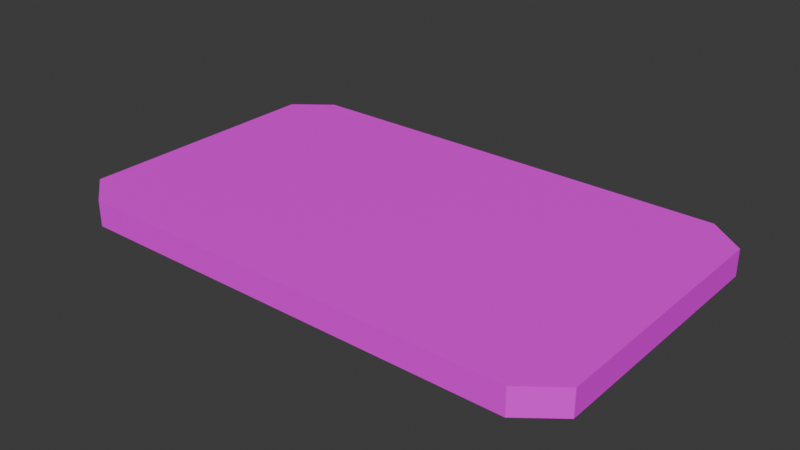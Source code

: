 # Source: GoldBar02.blend  (saved by Blender 4.2.66; exported with 4.5.12 LTS)
import bpy
from mathutils import Matrix  # noqa: F401  (used for matrix-valued properties, if any)

bpy.ops.wm.read_factory_settings(use_empty=True)
scene = bpy.context.scene
scene.name = 'Scene'

# ---- collections
col_collection = bpy.data.collections.new('Collection'); scene.collection.children.link(col_collection)

# ---- images (referenced by path relative to the original .blend; pixels are not part of the script)
import os
ASSET_DIR = os.environ.get("B2B_ASSET_DIR", "")  # directory of the original .blend (textures are referenced by path, not embedded)
HERE = os.path.dirname(os.path.abspath(__file__))  # packed textures are extracted next to this script under _unpacked/

def load_image(name, relpath, width, height, colorspace="sRGB"):
    """Load a texture the original file referenced (path relative to the .blend, or extracted next to this script)."""
    p = next((c for c in (os.path.join(HERE, relpath), os.path.join(ASSET_DIR, relpath)) if relpath and os.path.exists(c)), "")
    if p:
        img = bpy.data.images.load(p, check_existing=True)
        img.name = name
    else:  # same state as the original file: an image datablock whose file is absent (Cycles renders it pink)
        img = bpy.data.images.new(name, width, height)
        img.source = "FILE"
        img.filepath = "//" + (relpath or name)
    img.colorspace_settings.name = colorspace
    return img
img_goldbar02_a_png = load_image('GoldBar02_a.png', 'GoldBar02_a.png', 1024, 1024, 'sRGB')

# ---- materials (node trees are filled in below, after node groups)
mat_material = bpy.data.materials.new('Material')
mat_material.alpha_threshold = 0.0
mat_material.use_transparent_shadow = False
mat_material.roughness = 0.5
mat_material.line_color = (0.0, 0.0, 0.0, 1.0)

# ---- material node trees
mat_material.use_nodes = True; mat_material.node_tree.nodes.clear()
_N = mat_material.node_tree.nodes; _L = mat_material.node_tree.links
n0 = _N.new('ShaderNodeOutputMaterial'); n0.name = 'Material Output'; n0.location = (300, 300)
n1 = _N.new('ShaderNodeBsdfPrincipled'); n1.name = 'Principled BSDF'; n1.location = (10, 300)
n1.inputs[3].default_value = 1.45
n1.inputs[13].default_value = 0.25
n2 = _N.new('ShaderNodeTexImage'); n2.name = 'Image Texture'; n2.location = (-280, 280)
n2.image = img_goldbar02_a_png
n2.interpolation = 'Closest'
_L.new(n1.outputs[0], n0.inputs[0])
_L.new(n2.outputs[0], n1.inputs[0])
n0.is_active_output = True

# ---- world
world_world = bpy.data.worlds.new('World'); scene.world = world_world
world_world.use_nodes = True; world_world.node_tree.nodes.clear()
_N = world_world.node_tree.nodes; _L = world_world.node_tree.links
n0 = _N.new('ShaderNodeOutputWorld'); n0.name = 'World Output'; n0.location = (300, 300)
n1 = _N.new('ShaderNodeBackground'); n1.name = 'Background'; n1.location = (10, 300)
n1.inputs[0].default_value = (0.05088, 0.05088, 0.05088, 1.0)
_L.new(n1.outputs[0], n0.inputs[0])
n0.is_active_output = True
world_world.color = (0.05088, 0.05088, 0.05088)
world_world.use_sun_shadow = False
world_world.sun_shadow_jitter_overblur = 0.0

# ---- meshes
me_cube = bpy.data.meshes.new('Cube')
me_cube.from_pydata([(1.0, 0.489, 0.1), (1.0, 0.489, -1.118e-08), (1.0, -0.489, 0.1), (1.0, -0.489, -1.118e-08), (-1.0, 0.489, 0.1), (-1.0, 0.489, -1.118e-08), (-1.0, -0.489, 0.1), (-1.0, -0.489, -1.118e-08), (0.8583, 0.6, -1.118e-08), (-0.8583, 0.6, -1.118e-08), (0.8583, -0.6, 0.1), (-0.8583, -0.6, 0.1), (-0.8583, -0.6, -1.118e-08), (0.8583, -0.6, -1.118e-08), (-0.8583, 0.6, 0.1), (0.8583, 0.6, 0.1)], [], [(14, 4, 6, 11), (12, 11, 6, 7), (7, 6, 4, 5), (8, 1, 3, 13), (1, 0, 2, 3), (8, 15, 0, 1), (5, 4, 14, 9), (9, 14, 15, 8), (5, 9, 12, 7), (9, 8, 13, 12), (3, 2, 10, 13), (13, 10, 11, 12), (0, 15, 10, 2), (15, 14, 11, 10)])
_uv = me_cube.uv_layers.new(name='UVMap')
_uv.uv.foreach_set('vector', [0.07031, 1.0, 0.0, 0.9375, 0.0, 0.4531, 0.07031, 0.3984, 0.03906, 0.4062, 0.03906, 0.3516, 0.1641, 0.3516, 0.1641, 0.4062, 0.1641, 0.4062, 0.1641, 0.3516, 0.8438, 0.3516, 0.8438, 0.4062, 0.9297, 0.3984, 1.0, 0.4531, 1.0, 0.9375, 0.9297, 1.0, 0.1641, 0.4062, 0.1641, 0.3516, 0.8438, 0.3516, 0.8438, 0.4062, 0.03906, 0.4062, 0.03906, 0.3516, 0.1641, 0.3516, 0.1641, 0.4062, 0.8438, 0.4062, 0.8438, 0.3516, 0.9688, 0.3516, 0.9688, 0.4062, 0.03125, 0.3516, 0.03125, 0.4062, 0.9688, 0.4062, 0.9688, 0.3516, 0.0, 0.4531, 0.07031, 0.3984, 0.07031, 1.0, 0.0, 0.9375, 0.07031, 0.3984, 0.9297, 0.3984, 0.9297, 1.0, 0.07031, 1.0, 0.8438, 0.4062, 0.8438, 0.3516, 0.9688, 0.3516, 0.9688, 0.4062, 0.9688, 0.3516, 0.9688, 0.4062, 0.03125, 0.4062, 0.03125, 0.3516, 1.0, 0.9375, 0.9297, 1.0, 0.9297, 0.3984, 1.0, 0.4531, 0.9297, 1.0, 0.07031, 1.0, 0.07031, 0.3984, 0.9297, 0.3984])
me_cube.materials.append(mat_material)
me_cube.use_mirror_vertex_groups = False
me_cube.update()

# ---- objects
ob_goldbar02 = bpy.data.objects.new('GoldBar02', me_cube)

# ---- transforms, parenting, visibility, modifiers, constraints
ob_goldbar02.location = (0.0, 0.0, 0.0)
ob_goldbar02.scale = (0.15, 0.15, 0.15)
ob_goldbar02.lock_rotations_4d = False
ob_goldbar02.empty_display_type = 'ARROWS'
ob_goldbar02.lineart.crease_threshold = 0.0

# ---- collection membership
col_collection.objects.link(ob_goldbar02)

# ---- scene / render settings (as saved in the file)
scene.frame_start = 1; scene.frame_end = 250; scene.frame_set(1)
scene.render.engine = 'BLENDER_EEVEE_NEXT'
scene.cycles.sampling_pattern = 'TABULATED_SOBOL'
scene.eevee.ray_tracing_options.trace_max_roughness = 0.0
bpy.context.view_layer.update()

# ---- added for rendering (the .blend has no active camera and no usable light): camera, sun
cam_auto = bpy.data.cameras.new('AutoCamera')
cam_auto.lens = 50.0
cam_auto.sensor_width = 36.0
cam_auto.clip_end = 1000.0
ob_auto_camera = bpy.data.objects.new('AutoCamera', cam_auto)
scene.collection.objects.link(ob_auto_camera)
ob_auto_camera.location = (0.323994, -0.388793, 0.266695)
ob_auto_camera.rotation_euler = (1.09748, -7.21219e-08, 0.694738)
scene.camera = ob_auto_camera
light_auto_sun = bpy.data.lights.new('AutoSun', 'SUN')
light_auto_sun.energy = 3.0
light_auto_sun.angle = 0.0523599
ob_auto_sun = bpy.data.objects.new('AutoSun', light_auto_sun)
scene.collection.objects.link(ob_auto_sun)
ob_auto_sun.rotation_euler = (0.872665, 0.174533, 0.523599)
bpy.context.view_layer.update()
